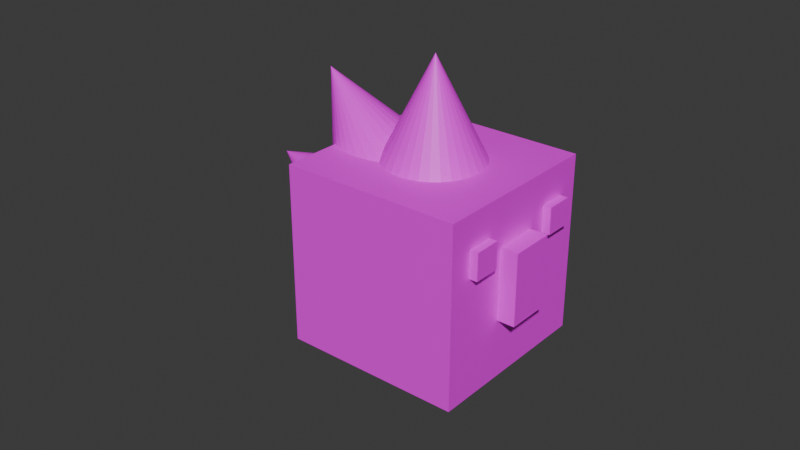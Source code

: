 # Source: enemy.blend  (saved by Blender 4.4.32; exported with 4.5.12 LTS)
import bpy
from mathutils import Matrix  # noqa: F401  (used for matrix-valued properties, if any)

bpy.ops.wm.read_factory_settings(use_empty=True)
scene = bpy.context.scene
scene.name = 'Scene'

# ---- collections
col_collection = bpy.data.collections.new('Collection'); scene.collection.children.link(col_collection)

# ---- images (referenced by path relative to the original .blend; pixels are not part of the script)
import os
ASSET_DIR = os.environ.get("B2B_ASSET_DIR", "")  # directory of the original .blend (textures are referenced by path, not embedded)
HERE = os.path.dirname(os.path.abspath(__file__))  # packed textures are extracted next to this script under _unpacked/

def load_image(name, relpath, width, height, colorspace="sRGB"):
    """Load a texture the original file referenced (path relative to the .blend, or extracted next to this script)."""
    p = next((c for c in (os.path.join(HERE, relpath), os.path.join(ASSET_DIR, relpath)) if relpath and os.path.exists(c)), "")
    if p:
        img = bpy.data.images.load(p, check_existing=True)
        img.name = name
    else:  # same state as the original file: an image datablock whose file is absent (Cycles renders it pink)
        img = bpy.data.images.new(name, width, height)
        img.source = "FILE"
        img.filepath = "//" + (relpath or name)
    img.colorspace_settings.name = colorspace
    return img
img_enemy_png = load_image('enemy.png', 'enemy.png', 1024, 1024, 'sRGB')

# ---- materials (node trees are filled in below, after node groups)
mat_x = bpy.data.materials.new('マテリアル')

# ---- material node trees
mat_x.use_nodes = True; mat_x.node_tree.nodes.clear()
_N = mat_x.node_tree.nodes; _L = mat_x.node_tree.links
n0 = _N.new('ShaderNodeBsdfPrincipled'); n0.name = 'プリンシプルBSDF'; n0.location = (10, 300)
n1 = _N.new('ShaderNodeOutputMaterial'); n1.name = 'マテリアル出力'; n1.location = (300, 300)
n2 = _N.new('ShaderNodeTexImage'); n2.name = '画像テクスチャ'; n2.location = (-280, 275)
n2.image = img_enemy_png
_L.new(n0.outputs[0], n1.inputs[0])
_L.new(n2.outputs[0], n0.inputs[0])
n1.is_active_output = True

# ---- world
world_world = bpy.data.worlds.new('World'); scene.world = world_world
world_world.use_nodes = True; world_world.node_tree.nodes.clear()
_N = world_world.node_tree.nodes; _L = world_world.node_tree.links
n0 = _N.new('ShaderNodeOutputWorld'); n0.name = 'World Output'; n0.location = (300, 300)
n1 = _N.new('ShaderNodeBackground'); n1.name = 'Background'; n1.location = (10, 300)
n1.inputs[0].default_value = (0.05088, 0.05088, 0.05088, 1.0)
_L.new(n1.outputs[0], n0.inputs[0])
n0.is_active_output = True
world_world.color = (0.05088, 0.05088, 0.05088)
world_world.sun_shadow_jitter_overblur = 0.0

# ---- meshes
me_001 = bpy.data.meshes.new('円錐.001')
me_001.from_pydata([(0.0, 1.0, -1.0), (0.1951, 0.9808, -1.0), (0.3827, 0.9239, -1.0), (0.5556, 0.8315, -1.0), (0.7071, 0.7071, -1.0), (0.8315, 0.5556, -1.0), (0.9239, 0.3827, -1.0), (0.9808, 0.1951, -1.0), (1.0, 0.0, -1.0), (0.9808, -0.1951, -1.0), (0.9239, -0.3827, -1.0), (0.8315, -0.5556, -1.0), (0.7071, -0.7071, -1.0), (0.5556, -0.8315, -1.0), (0.3827, -0.9239, -1.0), (0.1951, -0.9808, -1.0), (0.0, -1.0, -1.0), (-0.1951, -0.9808, -1.0), (-0.3827, -0.9239, -1.0), (-0.5556, -0.8315, -1.0), (-0.7071, -0.7071, -1.0), (-0.8315, -0.5556, -1.0), (-0.9239, -0.3827, -1.0), (-0.9808, -0.1951, -1.0), (-1.0, 0.0, -1.0), (-0.9808, 0.1951, -1.0), (-0.9239, 0.3827, -1.0), (-0.8315, 0.5556, -1.0), (-0.7071, 0.7071, -1.0), (-0.5556, 0.8315, -1.0), (-0.3827, 0.9239, -1.0), (-0.1951, 0.9808, -1.0), (0.0, 0.0, 1.0), (-1.335, -1.0, -1.324), (-0.1185, -1.0, 0.2639), (-1.335, 1.0, -1.324), (-0.1185, 1.0, 0.2639), (0.2523, -1.0, -2.54), (1.469, -1.0, -0.9528), (0.2523, 1.0, -2.54), (1.469, 1.0, -0.9528), (0.1193, 1.0, -1.07), (0.2741, 0.9808, -1.188), (1.336, 0.0, 0.5176), (-0.03558, 0.9808, -0.9511), (-0.1845, 0.9239, -0.837), (-0.3217, 0.8315, -0.7319), (-0.442, 0.7071, -0.6397), (-0.5407, 0.5556, -0.564), (-0.614, 0.3827, -0.5078), (-0.6592, 0.1951, -0.4732), (-0.6744, 0.0, -0.4615), (-0.6592, -0.1951, -0.4732), (-0.614, -0.3827, -0.5078), (-0.5407, -0.5556, -0.564), (-0.442, -0.7071, -0.6397), (-0.3217, -0.8315, -0.7319), (-0.1845, -0.9239, -0.837), (-0.03558, -0.9808, -0.9511), (0.1193, -1.0, -1.07), (0.2741, -0.9808, -1.188), (0.423, -0.9239, -1.303), (0.5602, -0.8315, -1.408), (0.6805, -0.7071, -1.5), (0.7792, -0.5556, -1.576), (0.8525, -0.3827, -1.632), (0.8977, -0.1951, -1.666), (0.913, 0.0, -1.678), (0.8977, 0.1951, -1.666), (0.8525, 0.3827, -1.632), (0.7792, 0.5556, -1.576), (0.6805, 0.7071, -1.5), (0.5602, 0.8315, -1.408), (0.423, 0.9239, -1.303), (-0.0767, 1.0, -1.089), (0.08104, 0.9808, -0.9737), (-1.254, 0.0, 0.5286), (-0.2344, 0.9808, -1.203), (-0.3861, 0.9239, -1.314), (-0.5259, 0.8315, -1.415), (-0.6484, 0.7071, -1.505), (-0.749, 0.5556, -1.578), (-0.8237, 0.3827, -1.632), (-0.8697, 0.1951, -1.666), (-0.8852, 0.0, -1.677), (-0.8697, -0.1951, -1.666), (-0.8237, -0.3827, -1.632), (-0.749, -0.5556, -1.578), (-0.6484, -0.7071, -1.505), (-0.5259, -0.8315, -1.415), (-0.3861, -0.9239, -1.314), (-0.2344, -0.9808, -1.203), (-0.0767, -1.0, -1.089), (0.08104, -0.9808, -0.9737), (0.2327, -0.9239, -0.8633), (0.3725, -0.8315, -0.7616), (0.495, -0.7071, -0.6724), (0.5956, -0.5556, -0.5993), (0.6703, -0.3827, -0.5449), (0.7163, -0.1951, -0.5114), (0.7318, 0.0, -0.5001), (0.7163, 0.1951, -0.5114), (0.6703, 0.3827, -0.5449), (0.5956, 0.5556, -0.5993), (0.495, 0.7071, -0.6724), (0.3725, 0.8315, -0.7616), (0.2327, 0.9239, -0.8633), (0.1025, 1.0, -1.182), (0.1391, 0.9808, -0.9903), (-1.862, 0.0, -0.8062), (0.06581, 0.9808, -1.374), (0.03057, 0.9239, -1.558), (-0.001901, 0.8315, -1.728), (-0.03037, 0.7071, -1.876), (-0.05373, 0.5556, -1.999), (-0.07108, 0.3827, -2.089), (-0.08177, 0.1951, -2.145), (-0.08538, 0.0, -2.164), (-0.08177, -0.1951, -2.145), (-0.07108, -0.3827, -2.089), (-0.05373, -0.5556, -1.999), (-0.03037, -0.7071, -1.876), (-0.001901, -0.8315, -1.728), (0.03057, -0.9239, -1.558), (0.06581, -0.9808, -1.374), (0.1025, -1.0, -1.182), (0.1391, -0.9808, -0.9903), (0.1743, -0.9239, -0.806), (0.2068, -0.8315, -0.6362), (0.2353, -0.7071, -0.4874), (0.2586, -0.5556, -0.3652), (0.276, -0.3827, -0.2745), (0.2867, -0.1951, -0.2186), (0.2903, 0.0, -0.1997), (0.2867, 0.1951, -0.2186), (0.276, 0.3827, -0.2745), (0.2586, 0.5556, -0.3652), (0.2353, 0.7071, -0.4874), (0.2068, 0.8315, -0.6362), (0.1743, 0.9239, -0.806), (0.5725, -0.25, -1.952), (0.5725, 0.25, -1.952), (1.059, -0.25, -1.317), (0.8106, -0.25, -2.134), (0.8106, 0.25, -2.134), (1.297, -0.25, -1.499), (1.297, 0.25, -1.499), (1.059, 0.25, -1.317), (0.8988, 0.4588, -1.351), (0.8988, 0.7588, -1.351), (1.081, 0.4588, -1.113), (1.137, 0.4588, -1.533), (1.137, 0.7588, -1.533), (1.319, 0.4588, -1.295), (1.319, 0.7588, -1.295), (1.081, 0.7588, -1.113), (0.8988, -0.7352, -1.351), (0.8988, -0.4352, -1.351), (1.081, -0.7352, -1.113), (1.137, -0.7352, -1.533), (1.137, -0.4352, -1.533), (1.319, -0.7352, -1.295), (1.319, -0.4352, -1.295), (1.081, -0.4352, -1.113)], [], [(0, 32, 1), (1, 32, 2), (2, 32, 3), (3, 32, 4), (4, 32, 5), (5, 32, 6), (6, 32, 7), (7, 32, 8), (8, 32, 9), (9, 32, 10), (10, 32, 11), (11, 32, 12), (12, 32, 13), (13, 32, 14), (14, 32, 15), (15, 32, 16), (16, 32, 17), (17, 32, 18), (18, 32, 19), (19, 32, 20), (20, 32, 21), (21, 32, 22), (22, 32, 23), (23, 32, 24), (24, 32, 25), (25, 32, 26), (26, 32, 27), (27, 32, 28), (28, 32, 29), (29, 32, 30), (15, 23, 31), (30, 32, 31), (31, 32, 0), (34, 35, 33), (35, 40, 39), (40, 37, 39), (38, 33, 37), (39, 33, 35), (36, 38, 40), (60, 52, 44), (41, 43, 42), (44, 43, 41), (45, 43, 44), (46, 43, 45), (47, 43, 46), (48, 43, 47), (49, 43, 48), (50, 43, 49), (51, 43, 50), (52, 43, 51), (53, 43, 52), (54, 43, 53), (55, 43, 54), (56, 43, 55), (57, 43, 56), (58, 43, 57), (59, 43, 58), (60, 43, 59), (61, 43, 60), (62, 43, 61), (63, 43, 62), (64, 43, 63), (65, 43, 64), (66, 43, 65), (67, 43, 66), (68, 43, 67), (69, 43, 68), (70, 43, 69), (71, 43, 70), (72, 43, 71), (73, 43, 72), (42, 43, 73), (93, 85, 77), (74, 76, 75), (77, 76, 74), (78, 76, 77), (79, 76, 78), (80, 76, 79), (81, 76, 80), (82, 76, 81), (83, 76, 82), (84, 76, 83), (85, 76, 84), (86, 76, 85), (87, 76, 86), (88, 76, 87), (89, 76, 88), (90, 76, 89), (91, 76, 90), (92, 76, 91), (93, 76, 92), (94, 76, 93), (95, 76, 94), (96, 76, 95), (97, 76, 96), (98, 76, 97), (99, 76, 98), (100, 76, 99), (101, 76, 100), (102, 76, 101), (103, 76, 102), (104, 76, 103), (105, 76, 104), (106, 76, 105), (75, 76, 106), (110, 134, 126), (107, 109, 108), (110, 109, 107), (111, 109, 110), (112, 109, 111), (113, 109, 112), (114, 109, 113), (115, 109, 114), (116, 109, 115), (117, 109, 116), (118, 109, 117), (119, 109, 118), (120, 109, 119), (121, 109, 120), (122, 109, 121), (123, 109, 122), (124, 109, 123), (125, 109, 124), (126, 109, 125), (127, 109, 126), (128, 109, 127), (129, 109, 128), (130, 109, 129), (131, 109, 130), (132, 109, 131), (133, 109, 132), (134, 109, 133), (135, 109, 134), (136, 109, 135), (137, 109, 136), (138, 109, 137), (139, 109, 138), (108, 109, 139), (144, 140, 141), (142, 141, 140), (143, 142, 140), (146, 143, 144), (147, 145, 146), (147, 144, 141), (152, 148, 149), (150, 149, 148), (153, 148, 151), (154, 151, 152), (155, 153, 154), (155, 152, 149), (160, 156, 157), (158, 157, 156), (161, 156, 159), (162, 159, 160), (163, 161, 162), (163, 160, 157), (31, 0, 1), (1, 2, 3), (3, 4, 5), (5, 6, 7), (7, 8, 9), (9, 10, 11), (11, 12, 13), (13, 14, 15), (15, 16, 17), (17, 18, 19), (19, 20, 21), (21, 22, 23), (23, 24, 25), (25, 26, 27), (27, 28, 29), (29, 30, 31), (31, 1, 7), (1, 3, 7), (3, 5, 7), (7, 9, 15), (9, 11, 15), (11, 13, 15), (15, 17, 23), (17, 19, 23), (19, 21, 23), (23, 25, 31), (25, 27, 31), (27, 29, 31), (31, 7, 15), (34, 36, 35), (35, 36, 40), (40, 38, 37), (38, 34, 33), (39, 37, 33), (36, 34, 38), (44, 41, 42), (42, 73, 72), (72, 71, 68), (71, 70, 68), (70, 69, 68), (68, 67, 66), (66, 65, 64), (64, 63, 60), (63, 62, 60), (62, 61, 60), (60, 59, 58), (58, 57, 56), (56, 55, 54), (54, 53, 52), (52, 51, 50), (50, 49, 48), (48, 47, 46), (46, 45, 44), (44, 42, 68), (42, 72, 68), (68, 66, 60), (66, 64, 60), (60, 58, 52), (58, 56, 52), (56, 54, 52), (52, 50, 44), (50, 48, 44), (48, 46, 44), (44, 68, 60), (77, 74, 75), (75, 106, 105), (105, 104, 103), (103, 102, 101), (101, 100, 99), (99, 98, 97), (97, 96, 93), (96, 95, 93), (95, 94, 93), (93, 92, 91), (91, 90, 89), (89, 88, 85), (88, 87, 85), (87, 86, 85), (85, 84, 81), (84, 83, 81), (83, 82, 81), (81, 80, 77), (80, 79, 77), (79, 78, 77), (77, 75, 105), (105, 103, 77), (103, 101, 77), (101, 99, 93), (99, 97, 93), (93, 91, 85), (91, 89, 85), (85, 81, 77), (77, 101, 93), (110, 107, 108), (108, 139, 138), (138, 137, 136), (136, 135, 134), (134, 133, 132), (132, 131, 130), (130, 129, 126), (129, 128, 126), (128, 127, 126), (126, 125, 124), (124, 123, 122), (122, 121, 120), (120, 119, 118), (118, 117, 116), (116, 115, 118), (115, 114, 118), (114, 113, 112), (112, 111, 114), (111, 110, 114), (110, 108, 138), (138, 136, 134), (134, 132, 130), (126, 124, 122), (122, 120, 126), (120, 118, 126), (110, 138, 134), (134, 130, 126), (118, 114, 126), (114, 110, 126), (144, 143, 140), (142, 147, 141), (143, 145, 142), (146, 145, 143), (147, 142, 145), (147, 146, 144), (152, 151, 148), (150, 155, 149), (153, 150, 148), (154, 153, 151), (155, 150, 153), (155, 154, 152), (160, 159, 156), (158, 163, 157), (161, 158, 156), (162, 161, 159), (163, 158, 161), (163, 162, 160)])
_uv = me_001.uv_layers.new(name='UVマップ')
_uv.uv.foreach_set('vector', [0.3498, 0.7682, 0.4618, 0.8281, 0.3402, 0.7912, 0.3402, 0.7912, 0.4618, 0.8281, 0.3354, 0.8156, 0.3354, 0.8156, 0.4618, 0.8281, 0.3354, 0.8405, 0.3354, 0.8405, 0.4618, 0.8281, 0.3402, 0.8649, 0.3402, 0.8649, 0.4618, 0.8281, 0.3498, 0.8879, 0.3498, 0.8879, 0.4618, 0.8281, 0.3636, 0.9086, 0.3636, 0.9086, 0.4618, 0.8281, 0.3812, 0.9262, 0.3812, 0.9262, 0.4618, 0.8281, 0.4019, 0.9401, 0.4019, 0.9401, 0.4618, 0.8281, 0.4249, 0.9496, 0.4249, 0.9496, 0.4618, 0.8281, 0.4493, 0.9544, 0.4493, 0.9544, 0.4618, 0.8281, 0.4742, 0.9544, 0.4742, 0.9544, 0.4618, 0.8281, 0.4986, 0.9496, 0.4986, 0.9496, 0.4618, 0.8281, 0.5216, 0.9401, 0.5216, 0.9401, 0.4618, 0.8281, 0.5423, 0.9262, 0.5423, 0.9262, 0.4618, 0.8281, 0.5599, 0.9086, 0.5599, 0.9086, 0.4618, 0.8281, 0.5737, 0.8879, 0.5737, 0.8879, 0.4618, 0.8281, 0.5833, 0.8649, 0.5833, 0.8649, 0.4618, 0.8281, 0.5881, 0.8405, 0.5881, 0.8405, 0.4618, 0.8281, 0.5881, 0.8156, 0.5881, 0.8156, 0.4618, 0.8281, 0.5833, 0.7912, 0.5833, 0.7912, 0.4618, 0.8281, 0.5737, 0.7682, 0.5737, 0.7682, 0.4618, 0.8281, 0.5599, 0.7475, 0.5599, 0.7475, 0.4618, 0.8281, 0.5423, 0.7299, 0.5423, 0.7299, 0.4618, 0.8281, 0.5216, 0.7161, 0.5216, 0.7161, 0.4618, 0.8281, 0.4986, 0.7065, 0.4986, 0.7065, 0.4618, 0.8281, 0.4742, 0.7017, 0.4742, 0.7017, 0.4618, 0.8281, 0.4493, 0.7017, 0.4493, 0.7017, 0.4618, 0.8281, 0.4249, 0.7065, 0.4249, 0.7065, 0.4618, 0.8281, 0.4019, 0.7161, 0.4019, 0.7161, 0.4618, 0.8281, 0.3812, 0.7299, 0.7386, 0.1736, 0.8533, 0.1388, 0.8185, 0.02405, 0.3812, 0.7299, 0.4618, 0.8281, 0.3636, 0.7475, 0.3636, 0.7475, 0.4618, 0.8281, 0.3498, 0.7682, 0.6911, 0.352, 0.5216, 0.1825, 0.6911, 0.1825, 0.5216, 0.1825, 0.352, 0.352, 0.352, 0.1825, 0.352, 0.352, 0.1825, 0.1825, 0.352, 0.1825, 0.1825, 0.352, 0.013, 0.1825, 0.1825, 0.1825, 0.352, 0.1825, 0.1825, 0.013, 0.352, 0.013, 0.352, 0.5216, 0.1825, 0.352, 0.352, 0.352, 0.09049, 0.9646, 0.1832, 0.8886, 0.1071, 0.7959, 0.6089, 0.6976, 0.7304, 0.7344, 0.604, 0.722, 0.6184, 0.6746, 0.7304, 0.7344, 0.6089, 0.6976, 0.6322, 0.6539, 0.7304, 0.7344, 0.6184, 0.6746, 0.6498, 0.6363, 0.7304, 0.7344, 0.6322, 0.6539, 0.6705, 0.6225, 0.7304, 0.7344, 0.6498, 0.6363, 0.6935, 0.6129, 0.7304, 0.7344, 0.6705, 0.6225, 0.7179, 0.6081, 0.7304, 0.7344, 0.6935, 0.6129, 0.7428, 0.6081, 0.7304, 0.7344, 0.7179, 0.6081, 0.7672, 0.6129, 0.7304, 0.7344, 0.7428, 0.6081, 0.7902, 0.6225, 0.7304, 0.7344, 0.7672, 0.6129, 0.8109, 0.6363, 0.7304, 0.7344, 0.7902, 0.6225, 0.8285, 0.6539, 0.7304, 0.7344, 0.8109, 0.6363, 0.8424, 0.6746, 0.7304, 0.7344, 0.8285, 0.6539, 0.8519, 0.6976, 0.7304, 0.7344, 0.8424, 0.6746, 0.8568, 0.722, 0.7304, 0.7344, 0.8519, 0.6976, 0.8568, 0.7469, 0.7304, 0.7344, 0.8568, 0.722, 0.8519, 0.7713, 0.7304, 0.7344, 0.8568, 0.7469, 0.8424, 0.7943, 0.7304, 0.7344, 0.8519, 0.7713, 0.8285, 0.815, 0.7304, 0.7344, 0.8424, 0.7943, 0.8109, 0.8326, 0.7304, 0.7344, 0.8285, 0.815, 0.7902, 0.8464, 0.7304, 0.7344, 0.8109, 0.8326, 0.7672, 0.856, 0.7304, 0.7344, 0.7902, 0.8464, 0.7428, 0.8608, 0.7304, 0.7344, 0.7672, 0.856, 0.7179, 0.8608, 0.7304, 0.7344, 0.7428, 0.8608, 0.6935, 0.856, 0.7304, 0.7344, 0.7179, 0.8608, 0.6705, 0.8464, 0.7304, 0.7344, 0.6935, 0.856, 0.6498, 0.8326, 0.7304, 0.7344, 0.6705, 0.8464, 0.6322, 0.815, 0.7304, 0.7344, 0.6498, 0.8326, 0.6184, 0.7943, 0.7304, 0.7344, 0.6322, 0.815, 0.6089, 0.7713, 0.7304, 0.7344, 0.6184, 0.7943, 0.604, 0.7469, 0.7304, 0.7344, 0.6089, 0.7713, 0.604, 0.722, 0.7304, 0.7344, 0.604, 0.7469, 0.8215, 0.2289, 0.878, 0.3346, 0.9838, 0.2781, 0.4383, 0.4926, 0.5647, 0.5051, 0.4383, 0.5175, 0.4432, 0.4682, 0.5647, 0.5051, 0.4383, 0.4926, 0.4527, 0.4452, 0.5647, 0.5051, 0.4432, 0.4682, 0.4665, 0.4245, 0.5647, 0.5051, 0.4527, 0.4452, 0.4841, 0.4069, 0.5647, 0.5051, 0.4665, 0.4245, 0.5048, 0.3931, 0.5647, 0.5051, 0.4841, 0.4069, 0.5278, 0.3836, 0.5647, 0.5051, 0.5048, 0.3931, 0.5523, 0.3787, 0.5647, 0.5051, 0.5278, 0.3836, 0.5772, 0.3787, 0.5647, 0.5051, 0.5523, 0.3787, 0.6016, 0.3836, 0.5647, 0.5051, 0.5772, 0.3787, 0.6246, 0.3931, 0.5647, 0.5051, 0.6016, 0.3836, 0.6453, 0.4069, 0.5647, 0.5051, 0.6246, 0.3931, 0.6629, 0.4245, 0.5647, 0.5051, 0.6453, 0.4069, 0.6767, 0.4452, 0.5647, 0.5051, 0.6629, 0.4245, 0.6862, 0.4682, 0.5647, 0.5051, 0.6767, 0.4452, 0.6911, 0.4926, 0.5647, 0.5051, 0.6862, 0.4682, 0.6911, 0.5175, 0.5647, 0.5051, 0.6911, 0.4926, 0.6862, 0.5419, 0.5647, 0.5051, 0.6911, 0.5175, 0.6767, 0.5649, 0.5647, 0.5051, 0.6862, 0.5419, 0.6629, 0.5856, 0.5647, 0.5051, 0.6767, 0.5649, 0.6453, 0.6032, 0.5647, 0.5051, 0.6629, 0.5856, 0.6246, 0.6171, 0.5647, 0.5051, 0.6453, 0.6032, 0.6016, 0.6266, 0.5647, 0.5051, 0.6246, 0.6171, 0.5771, 0.6315, 0.5647, 0.5051, 0.6016, 0.6266, 0.5523, 0.6315, 0.5647, 0.5051, 0.5771, 0.6315, 0.5278, 0.6266, 0.5647, 0.5051, 0.5523, 0.6315, 0.5048, 0.6171, 0.5647, 0.5051, 0.5278, 0.6266, 0.4841, 0.6032, 0.5647, 0.5051, 0.5048, 0.6171, 0.4665, 0.5856, 0.5647, 0.5051, 0.4841, 0.6032, 0.4527, 0.5649, 0.5647, 0.5051, 0.4665, 0.5856, 0.4432, 0.5419, 0.5647, 0.5051, 0.4527, 0.5649, 0.4383, 0.5175, 0.5647, 0.5051, 0.4432, 0.5419, 0.8759, 0.4039, 0.7702, 0.3474, 0.7137, 0.4531, 0.3228, 0.755, 0.2247, 0.6744, 0.3367, 0.7343, 0.3052, 0.7726, 0.2247, 0.6744, 0.3228, 0.755, 0.2845, 0.7864, 0.2247, 0.6744, 0.3052, 0.7726, 0.2615, 0.7959, 0.2247, 0.6744, 0.2845, 0.7864, 0.2371, 0.8008, 0.2247, 0.6744, 0.2615, 0.7959, 0.2122, 0.8008, 0.2247, 0.6744, 0.2371, 0.8008, 0.1878, 0.7959, 0.2247, 0.6744, 0.2122, 0.8008, 0.1648, 0.7864, 0.2247, 0.6744, 0.1878, 0.7959, 0.1441, 0.7726, 0.2247, 0.6744, 0.1648, 0.7864, 0.1265, 0.755, 0.2247, 0.6744, 0.1441, 0.7726, 0.1127, 0.7343, 0.2247, 0.6744, 0.1265, 0.755, 0.1031, 0.7113, 0.2247, 0.6744, 0.1127, 0.7343, 0.09829, 0.6869, 0.2247, 0.6744, 0.1031, 0.7113, 0.09829, 0.662, 0.2247, 0.6744, 0.09829, 0.6869, 0.1031, 0.6376, 0.2247, 0.6744, 0.09829, 0.662, 0.1127, 0.6146, 0.2247, 0.6744, 0.1031, 0.6376, 0.1265, 0.5939, 0.2247, 0.6744, 0.1127, 0.6146, 0.1441, 0.5762, 0.2247, 0.6744, 0.1265, 0.5939, 0.1648, 0.5624, 0.2247, 0.6744, 0.1441, 0.5762, 0.1878, 0.5529, 0.2247, 0.6744, 0.1648, 0.5624, 0.2122, 0.548, 0.2247, 0.6744, 0.1878, 0.5529, 0.2371, 0.548, 0.2247, 0.6744, 0.2122, 0.548, 0.2615, 0.5529, 0.2247, 0.6744, 0.2371, 0.548, 0.2845, 0.5624, 0.2247, 0.6744, 0.2615, 0.5529, 0.3052, 0.5762, 0.2247, 0.6744, 0.2845, 0.5624, 0.3228, 0.5939, 0.2247, 0.6744, 0.3052, 0.5762, 0.3367, 0.6146, 0.2247, 0.6744, 0.3228, 0.5939, 0.3462, 0.6376, 0.2247, 0.6744, 0.3367, 0.6146, 0.351, 0.662, 0.2247, 0.6744, 0.3462, 0.6376, 0.351, 0.6869, 0.2247, 0.6744, 0.351, 0.662, 0.3462, 0.7113, 0.2247, 0.6744, 0.351, 0.6869, 0.3367, 0.7343, 0.2247, 0.6744, 0.3462, 0.7113, 0.0575, 0.4665, 0.014, 0.51, 0.014, 0.4665, 0.101, 0.3796, 0.0575, 0.423, 0.0575, 0.3796, 0.0575, 0.51, 0.101, 0.5535, 0.0575, 0.5535, 0.101, 0.4665, 0.0575, 0.51, 0.0575, 0.4665, 0.1445, 0.4665, 0.101, 0.51, 0.101, 0.4665, 0.101, 0.423, 0.0575, 0.4665, 0.0575, 0.423, 0.405, 0.06514, 0.3796, 0.09057, 0.3796, 0.06514, 0.4304, 0.01429, 0.405, 0.03971, 0.405, 0.01429, 0.4304, 0.09057, 0.405, 0.116, 0.405, 0.09057, 0.4304, 0.06514, 0.405, 0.09057, 0.405, 0.06514, 0.4559, 0.06514, 0.4304, 0.09057, 0.4304, 0.06514, 0.4304, 0.03971, 0.405, 0.06514, 0.405, 0.03971, 0.03869, 0.06718, 0.01326, 0.0926, 0.01326, 0.06718, 0.06411, 0.01632, 0.03869, 0.04175, 0.03869, 0.01632, 0.06411, 0.0926, 0.03869, 0.118, 0.03869, 0.0926, 0.06411, 0.06718, 0.03869, 0.0926, 0.03869, 0.06718, 0.08954, 0.06718, 0.06411, 0.0926, 0.06411, 0.06718, 0.06411, 0.04175, 0.03869, 0.06718, 0.03869, 0.04175, 0.8185, 0.02405, 0.8031, 0.01769, 0.7868, 0.01445, 0.7868, 0.01445, 0.7702, 0.01445, 0.7539, 0.01769, 0.7539, 0.01769, 0.7386, 0.02405, 0.7247, 0.03328, 0.7247, 0.03328, 0.713, 0.04503, 0.7038, 0.05885, 0.7038, 0.05885, 0.6974, 0.0742, 0.6942, 0.09049, 0.6942, 0.09049, 0.6942, 0.1071, 0.6974, 0.1234, 0.6974, 0.1234, 0.7038, 0.1388, 0.713, 0.1526, 0.713, 0.1526, 0.7247, 0.1643, 0.7386, 0.1736, 0.7386, 0.1736, 0.7539, 0.1799, 0.7702, 0.1832, 0.7702, 0.1832, 0.7868, 0.1832, 0.8031, 0.1799, 0.8031, 0.1799, 0.8185, 0.1736, 0.8323, 0.1643, 0.8323, 0.1643, 0.844, 0.1526, 0.8533, 0.1388, 0.8533, 0.1388, 0.8596, 0.1234, 0.8629, 0.1071, 0.8629, 0.1071, 0.8629, 0.09049, 0.8596, 0.0742, 0.8596, 0.0742, 0.8533, 0.05885, 0.844, 0.04503, 0.844, 0.04503, 0.8323, 0.03328, 0.8185, 0.02405, 0.8185, 0.02405, 0.7868, 0.01445, 0.7038, 0.05885, 0.7868, 0.01445, 0.7539, 0.01769, 0.7038, 0.05885, 0.7539, 0.01769, 0.7247, 0.03328, 0.7038, 0.05885, 0.7038, 0.05885, 0.6942, 0.09049, 0.7386, 0.1736, 0.6942, 0.09049, 0.6974, 0.1234, 0.7386, 0.1736, 0.6974, 0.1234, 0.713, 0.1526, 0.7386, 0.1736, 0.7386, 0.1736, 0.7702, 0.1832, 0.8533, 0.1388, 0.7702, 0.1832, 0.8031, 0.1799, 0.8533, 0.1388, 0.8031, 0.1799, 0.8323, 0.1643, 0.8533, 0.1388, 0.8533, 0.1388, 0.8629, 0.1071, 0.8185, 0.02405, 0.8629, 0.1071, 0.8596, 0.0742, 0.8185, 0.02405, 0.8596, 0.0742, 0.844, 0.04503, 0.8185, 0.02405, 0.8185, 0.02405, 0.7038, 0.05885, 0.7386, 0.1736, 0.6911, 0.352, 0.5216, 0.352, 0.5216, 0.1825, 0.5216, 0.1825, 0.5216, 0.352, 0.352, 0.352, 0.352, 0.352, 0.1825, 0.352, 0.1825, 0.1825, 0.1825, 0.352, 0.013, 0.352, 0.013, 0.1825, 0.352, 0.1825, 0.1825, 0.1825, 0.1825, 0.013, 0.352, 0.5216, 0.1825, 0.5216, 0.1825, 0.352, 0.1071, 0.7959, 0.0905, 0.7959, 0.0742, 0.7992, 0.0742, 0.7992, 0.05885, 0.8055, 0.04503, 0.8147, 0.04503, 0.8147, 0.03328, 0.8265, 0.01445, 0.872, 0.03328, 0.8265, 0.02405, 0.8403, 0.01445, 0.872, 0.02405, 0.8403, 0.01769, 0.8557, 0.01445, 0.872, 0.01445, 0.872, 0.01445, 0.8886, 0.01769, 0.9049, 0.01769, 0.9049, 0.02405, 0.9202, 0.03328, 0.934, 0.03328, 0.934, 0.04503, 0.9458, 0.09049, 0.9646, 0.04503, 0.9458, 0.05885, 0.955, 0.09049, 0.9646, 0.05885, 0.955, 0.0742, 0.9614, 0.09049, 0.9646, 0.09049, 0.9646, 0.1071, 0.9646, 0.1234, 0.9614, 0.1234, 0.9614, 0.1388, 0.955, 0.1526, 0.9458, 0.1526, 0.9458, 0.1643, 0.934, 0.1736, 0.9202, 0.1736, 0.9202, 0.1799, 0.9049, 0.1832, 0.8886, 0.1832, 0.8886, 0.1832, 0.872, 0.1799, 0.8557, 0.1799, 0.8557, 0.1736, 0.8403, 0.1643, 0.8265, 0.1643, 0.8265, 0.1526, 0.8147, 0.1388, 0.8055, 0.1388, 0.8055, 0.1234, 0.7992, 0.1071, 0.7959, 0.1071, 0.7959, 0.0742, 0.7992, 0.01445, 0.872, 0.0742, 0.7992, 0.04503, 0.8147, 0.01445, 0.872, 0.01445, 0.872, 0.01769, 0.9049, 0.09049, 0.9646, 0.01769, 0.9049, 0.03328, 0.934, 0.09049, 0.9646, 0.09049, 0.9646, 0.1234, 0.9614, 0.1832, 0.8886, 0.1234, 0.9614, 0.1526, 0.9458, 0.1832, 0.8886, 0.1526, 0.9458, 0.1736, 0.9202, 0.1832, 0.8886, 0.1832, 0.8886, 0.1799, 0.8557, 0.1071, 0.7959, 0.1799, 0.8557, 0.1643, 0.8265, 0.1071, 0.7959, 0.1643, 0.8265, 0.1388, 0.8055, 0.1071, 0.7959, 0.1071, 0.7959, 0.01445, 0.872, 0.09049, 0.9646, 0.9838, 0.2781, 0.987, 0.2618, 0.987, 0.2452, 0.987, 0.2452, 0.9838, 0.2289, 0.9774, 0.2135, 0.9774, 0.2135, 0.9682, 0.1997, 0.9564, 0.1879, 0.9564, 0.1879, 0.9426, 0.1787, 0.9273, 0.1724, 0.9273, 0.1724, 0.911, 0.1691, 0.8943, 0.1691, 0.8943, 0.1691, 0.878, 0.1724, 0.8627, 0.1787, 0.8627, 0.1787, 0.8489, 0.1879, 0.8215, 0.2289, 0.8489, 0.1879, 0.8371, 0.1997, 0.8215, 0.2289, 0.8371, 0.1997, 0.8279, 0.2135, 0.8215, 0.2289, 0.8215, 0.2289, 0.8183, 0.2452, 0.8183, 0.2618, 0.8183, 0.2618, 0.8215, 0.2781, 0.8279, 0.2934, 0.8279, 0.2934, 0.8371, 0.3072, 0.878, 0.3346, 0.8371, 0.3072, 0.8489, 0.319, 0.878, 0.3346, 0.8489, 0.319, 0.8627, 0.3282, 0.878, 0.3346, 0.878, 0.3346, 0.8943, 0.3378, 0.9426, 0.3282, 0.8943, 0.3378, 0.911, 0.3378, 0.9426, 0.3282, 0.911, 0.3378, 0.9273, 0.3346, 0.9426, 0.3282, 0.9426, 0.3282, 0.9564, 0.319, 0.9838, 0.2781, 0.9564, 0.319, 0.9682, 0.3072, 0.9838, 0.2781, 0.9682, 0.3072, 0.9774, 0.2934, 0.9838, 0.2781, 0.9838, 0.2781, 0.987, 0.2452, 0.9774, 0.2135, 0.9774, 0.2135, 0.9564, 0.1879, 0.9838, 0.2781, 0.9564, 0.1879, 0.9273, 0.1724, 0.9838, 0.2781, 0.9273, 0.1724, 0.8943, 0.1691, 0.8215, 0.2289, 0.8943, 0.1691, 0.8627, 0.1787, 0.8215, 0.2289, 0.8215, 0.2289, 0.8183, 0.2618, 0.878, 0.3346, 0.8183, 0.2618, 0.8279, 0.2934, 0.878, 0.3346, 0.878, 0.3346, 0.9426, 0.3282, 0.9838, 0.2781, 0.9838, 0.2781, 0.9273, 0.1724, 0.8215, 0.2289, 0.8759, 0.4039, 0.8695, 0.3885, 0.8603, 0.3747, 0.8603, 0.3747, 0.8486, 0.363, 0.8347, 0.3537, 0.8347, 0.3537, 0.8194, 0.3474, 0.8031, 0.3441, 0.8031, 0.3441, 0.7865, 0.3441, 0.7702, 0.3474, 0.7702, 0.3474, 0.7548, 0.3537, 0.741, 0.363, 0.741, 0.363, 0.7293, 0.3747, 0.72, 0.3885, 0.72, 0.3885, 0.7137, 0.4039, 0.7137, 0.4531, 0.7137, 0.4039, 0.7104, 0.4202, 0.7137, 0.4531, 0.7104, 0.4202, 0.7104, 0.4368, 0.7137, 0.4531, 0.7137, 0.4531, 0.72, 0.4684, 0.7293, 0.4823, 0.7293, 0.4823, 0.741, 0.494, 0.7548, 0.5032, 0.7548, 0.5032, 0.7702, 0.5096, 0.7865, 0.5128, 0.7865, 0.5128, 0.8031, 0.5128, 0.8194, 0.5096, 0.8194, 0.5096, 0.8347, 0.5032, 0.8486, 0.494, 0.8486, 0.494, 0.8603, 0.4823, 0.8194, 0.5096, 0.8603, 0.4823, 0.8695, 0.4684, 0.8194, 0.5096, 0.8695, 0.4684, 0.8759, 0.4531, 0.8791, 0.4368, 0.8791, 0.4368, 0.8791, 0.4202, 0.8695, 0.4684, 0.8791, 0.4202, 0.8759, 0.4039, 0.8695, 0.4684, 0.8759, 0.4039, 0.8603, 0.3747, 0.8347, 0.3537, 0.8347, 0.3537, 0.8031, 0.3441, 0.7702, 0.3474, 0.7702, 0.3474, 0.741, 0.363, 0.72, 0.3885, 0.7137, 0.4531, 0.7293, 0.4823, 0.7548, 0.5032, 0.7548, 0.5032, 0.7865, 0.5128, 0.7137, 0.4531, 0.7865, 0.5128, 0.8194, 0.5096, 0.7137, 0.4531, 0.8759, 0.4039, 0.8347, 0.3537, 0.7702, 0.3474, 0.7702, 0.3474, 0.72, 0.3885, 0.7137, 0.4531, 0.8194, 0.5096, 0.8695, 0.4684, 0.7137, 0.4531, 0.8695, 0.4684, 0.8759, 0.4039, 0.7137, 0.4531, 0.0575, 0.4665, 0.0575, 0.51, 0.014, 0.51, 0.101, 0.3796, 0.101, 0.423, 0.0575, 0.423, 0.0575, 0.51, 0.101, 0.51, 0.101, 0.5535, 0.101, 0.4665, 0.101, 0.51, 0.0575, 0.51, 0.1445, 0.4665, 0.1445, 0.51, 0.101, 0.51, 0.101, 0.423, 0.101, 0.4665, 0.0575, 0.4665, 0.405, 0.06514, 0.405, 0.09057, 0.3796, 0.09057, 0.4304, 0.01429, 0.4304, 0.03971, 0.405, 0.03971, 0.4304, 0.09057, 0.4304, 0.116, 0.405, 0.116, 0.4304, 0.06514, 0.4304, 0.09057, 0.405, 0.09057, 0.4559, 0.06514, 0.4559, 0.09057, 0.4304, 0.09057, 0.4304, 0.03971, 0.4304, 0.06514, 0.405, 0.06514, 0.03869, 0.06718, 0.03869, 0.0926, 0.01326, 0.0926, 0.06411, 0.01632, 0.06411, 0.04175, 0.03869, 0.04175, 0.06411, 0.0926, 0.06411, 0.118, 0.03869, 0.118, 0.06411, 0.06718, 0.06411, 0.0926, 0.03869, 0.0926, 0.08954, 0.06718, 0.08954, 0.0926, 0.06411, 0.0926, 0.06411, 0.04175, 0.06411, 0.06718, 0.03869, 0.06718])
_uv.active_render = True
_uv = me_001.uv_layers.new(name='UVMap')
_uv.uv.foreach_set('vector', [0.0, 0.0, 0.0, 0.0, 0.0, 0.0, 0.0, 0.0, 0.0, 0.0, 0.0, 0.0, 0.0, 0.0, 0.0, 0.0, 0.0, 0.0, 0.0, 0.0, 0.0, 0.0, 0.0, 0.0, 0.0, 0.0, 0.0, 0.0, 0.0, 0.0, 0.0, 0.0, 0.0, 0.0, 0.0, 0.0, 0.0, 0.0, 0.0, 0.0, 0.0, 0.0, 0.0, 0.0, 0.0, 0.0, 0.0, 0.0, 0.0, 0.0, 0.0, 0.0, 0.0, 0.0, 0.0, 0.0, 0.0, 0.0, 0.0, 0.0, 0.0, 0.0, 0.0, 0.0, 0.0, 0.0, 0.0, 0.0, 0.0, 0.0, 0.0, 0.0, 0.0, 0.0, 0.0, 0.0, 0.0, 0.0, 0.0, 0.0, 0.0, 0.0, 0.0, 0.0, 0.0, 0.0, 0.0, 0.0, 0.0, 0.0, 0.0, 0.0, 0.0, 0.0, 0.0, 0.0, 0.0, 0.0, 0.0, 0.0, 0.0, 0.0, 0.0, 0.0, 0.0, 0.0, 0.0, 0.0, 0.0, 0.0, 0.0, 0.0, 0.0, 0.0, 0.0, 0.0, 0.0, 0.0, 0.0, 0.0, 0.0, 0.0, 0.0, 0.0, 0.0, 0.0, 0.0, 0.0, 0.0, 0.0, 0.0, 0.0, 0.0, 0.0, 0.0, 0.0, 0.0, 0.0, 0.0, 0.0, 0.0, 0.0, 0.0, 0.0, 0.0, 0.0, 0.0, 0.0, 0.0, 0.0, 0.0, 0.0, 0.0, 0.0, 0.0, 0.0, 0.0, 0.0, 0.0, 0.0, 0.0, 0.0, 0.0, 0.0, 0.0, 0.0, 0.0, 0.0, 0.0, 0.0, 0.0, 0.0, 0.0, 0.0, 0.0, 0.0, 0.0, 0.0, 0.0, 0.0, 0.0, 0.0, 0.0, 0.0, 0.0, 0.0, 0.0, 0.0, 0.0, 0.0, 0.0, 0.0, 0.0, 0.0, 0.0, 0.0, 0.0, 0.0, 0.0, 0.0, 0.0, 0.0, 0.0, 0.0, 0.0, 0.0, 0.0, 0.0, 0.0, 0.0, 0.0, 0.0, 0.0, 0.0, 0.0, 0.0, 0.0, 0.0, 0.0, 0.0, 0.0, 0.0, 0.0, 0.0, 0.0, 0.0, 0.0, 0.0, 0.0, 0.0, 0.0, 0.0, 0.0, 0.0, 0.0, 0.0, 0.0, 0.0, 0.0, 0.0, 0.0, 0.0, 0.0, 0.0, 0.0, 0.0, 0.0, 0.0, 0.0, 0.0, 0.0, 0.0, 0.0, 0.0, 0.0, 0.0, 0.0, 0.0, 0.0, 0.0, 0.0, 0.0, 0.0, 0.0, 0.0, 0.0, 0.0, 0.0, 0.0, 0.0, 0.0, 0.0, 0.0, 0.0, 0.0, 0.0, 0.0, 0.0, 0.0, 0.0, 0.0, 0.0, 0.0, 0.0, 0.0, 0.0, 0.0, 0.0, 0.0, 0.0, 0.0, 0.0, 0.0, 0.0, 0.0, 0.0, 0.0, 0.0, 0.0, 0.0, 0.0, 0.0, 0.0, 0.0, 0.0, 0.0, 0.0, 0.0, 0.0, 0.0, 0.0, 0.0, 0.0, 0.0, 0.0, 0.0, 0.0, 0.0, 0.0, 0.0, 0.0, 0.0, 0.0, 0.0, 0.0, 0.0, 0.0, 0.0, 0.0, 0.0, 0.0, 0.0, 0.0, 0.0, 0.0, 0.0, 0.0, 0.0, 0.0, 0.0, 0.0, 0.0, 0.0, 0.0, 0.0, 0.0, 0.0, 0.0, 0.0, 0.0, 0.0, 0.0, 0.0, 0.0, 0.0, 0.0, 0.0, 0.0, 0.0, 0.0, 0.0, 0.0, 0.0, 0.0, 0.0, 0.0, 0.0, 0.0, 0.0, 0.0, 0.0, 0.0, 0.0, 0.0, 0.0, 0.0, 0.0, 0.0, 0.0, 0.0, 0.0, 0.0, 0.0, 0.0, 0.0, 0.0, 0.0, 0.0, 0.0, 0.0, 0.0, 0.0, 0.0, 0.0, 0.0, 0.0, 0.0, 0.0, 0.0, 0.0, 0.0, 0.0, 0.0, 0.0, 0.0, 0.0, 0.0, 0.0, 0.0, 0.0, 0.0, 0.0, 0.0, 0.0, 0.0, 0.0, 0.0, 0.0, 0.0, 0.0, 0.0, 0.0, 0.0, 0.0, 0.0, 0.0, 0.0, 0.0, 0.0, 0.0, 0.0, 0.0, 0.0, 0.0, 0.0, 0.0, 0.0, 0.0, 0.0, 0.0, 0.0, 0.0, 0.0, 0.0, 0.0, 0.0, 0.0, 0.0, 0.0, 0.0, 0.0, 0.0, 0.0, 0.0, 0.0, 0.0, 0.0, 0.0, 0.0, 0.0, 0.0, 0.0, 0.0, 0.0, 0.0, 0.0, 0.0, 0.0, 0.0, 0.0, 0.0, 0.0, 0.0, 0.0, 0.0, 0.0, 0.0, 0.0, 0.0, 0.0, 0.0, 0.0, 0.0, 0.0, 0.0, 0.0, 0.0, 0.0, 0.0, 0.0, 0.0, 0.0, 0.0, 0.0, 0.0, 0.0, 0.0, 0.0, 0.0, 0.0, 0.0, 0.0, 0.0, 0.0, 0.0, 0.0, 0.0, 0.0, 0.0, 0.0, 0.0, 0.0, 0.0, 0.0, 0.0, 0.0, 0.0, 0.0, 0.0, 0.0, 0.0, 0.0, 0.0, 0.0, 0.0, 0.0, 0.0, 0.0, 0.0, 0.0, 0.0, 0.0, 0.0, 0.0, 0.0, 0.0, 0.0, 0.0, 0.0, 0.0, 0.0, 0.0, 0.0, 0.0, 0.0, 0.0, 0.0, 0.0, 0.0, 0.0, 0.0, 0.0, 0.0, 0.0, 0.0, 0.0, 0.0, 0.0, 0.0, 0.0, 0.0, 0.0, 0.0, 0.0, 0.0, 0.0, 0.0, 0.0, 0.0, 0.0, 0.0, 0.0, 0.0, 0.0, 0.0, 0.0, 0.0, 0.0, 0.0, 0.0, 0.0, 0.0, 0.0, 0.0, 0.0, 0.0, 0.0, 0.0, 0.0, 0.0, 0.0, 0.0, 0.0, 0.0, 0.0, 0.0, 0.0, 0.0, 0.0, 0.0, 0.0, 0.0, 0.0, 0.0, 0.0, 0.0, 0.0, 0.0, 0.0, 0.0, 0.0, 0.0, 0.0, 0.0, 0.0, 0.0, 0.0, 0.0, 0.0, 0.0, 0.0, 0.0, 0.0, 0.0, 0.0, 0.0, 0.0, 0.0, 0.0, 0.0, 0.0, 0.0, 0.0, 0.0, 0.0, 0.0, 0.0, 0.0, 0.0, 0.0, 0.0, 0.0, 0.0, 0.0, 0.0, 0.0, 0.0, 0.0, 0.0, 0.0, 0.0, 0.0, 0.0, 0.0, 0.0, 0.0, 0.0, 0.0, 0.0, 0.0, 0.0, 0.0, 0.0, 0.0, 0.0, 0.0, 0.0, 0.0, 0.0, 0.0, 0.0, 0.0, 0.0, 0.0, 0.0, 0.0, 0.0, 0.0, 0.0, 0.0, 0.0, 0.0, 0.0, 0.0, 0.0, 0.0, 0.0, 0.0, 0.0, 0.0, 0.0, 0.0, 0.0, 0.0, 0.0, 0.0, 0.0, 0.0, 0.0, 0.0, 0.0, 0.0, 0.0, 0.0, 0.0, 0.0, 0.0, 0.0, 0.0, 0.0, 0.0, 0.0, 0.0, 0.0, 0.0, 0.0, 0.0, 0.0, 0.0, 0.0, 0.0, 0.0, 0.0, 0.0, 0.0, 0.0, 0.0, 0.0, 0.0, 0.0, 0.0, 0.0, 0.0, 0.0, 0.0, 0.0, 0.0, 0.0, 0.0, 0.0, 0.0, 0.0, 0.0, 0.0, 0.0, 0.0, 0.0, 0.0, 0.0, 0.0, 0.0, 0.0, 0.0, 0.0, 0.0, 0.0, 0.0, 0.0, 0.0, 0.0, 0.0, 0.0, 0.0, 0.0, 0.0, 0.0, 0.0, 0.0, 0.0, 0.0, 0.0, 0.0, 0.0, 0.0, 0.0, 0.0, 0.0, 0.0, 0.0, 0.0, 0.0, 0.0, 0.0, 0.0, 0.0, 0.0, 0.0, 0.0, 0.0, 0.0, 0.0, 0.0, 0.0, 0.0, 0.0, 0.0, 0.0, 0.0, 0.0, 0.0, 0.0, 0.0, 0.0, 0.0, 0.0, 0.0, 0.0, 0.0, 0.0, 0.0, 0.0, 0.0, 0.0, 0.0, 0.0, 0.0, 0.0, 0.0, 0.0, 0.0, 0.0, 0.0, 0.0, 0.0, 0.0, 0.0, 0.0, 0.0, 0.0, 0.0, 0.0, 0.0, 0.0, 0.0, 0.0, 0.0, 0.0, 0.0, 0.0, 0.0, 0.0, 0.0, 0.0, 0.0, 0.0, 0.0, 0.0, 0.0, 0.0, 0.0, 0.0, 0.0, 0.0, 0.0, 0.0, 0.0, 0.0, 0.0, 0.0, 0.0, 0.0, 0.0, 0.0, 0.0, 0.0, 0.0, 0.0, 0.0, 0.0, 0.0, 0.0, 0.0, 0.0, 0.0, 0.0, 0.0, 0.0, 0.0, 0.0, 0.0, 0.0, 0.0, 0.0, 0.0, 0.0, 0.0, 0.0, 0.0, 0.0, 0.0, 0.0, 0.0, 0.0, 0.0, 0.0, 0.0, 0.0, 0.0, 0.0, 0.0, 0.0, 0.0, 0.0, 0.0, 0.0, 0.0, 0.0, 0.0, 0.0, 0.0, 0.0, 0.0, 0.0, 0.0, 0.0, 0.0, 0.0, 0.0, 0.0, 0.0, 0.0, 0.0, 0.0, 0.0, 0.0, 0.0, 0.0, 0.0, 0.0, 0.0, 0.0, 0.0, 0.0, 0.0, 0.0, 0.0, 0.0, 0.0, 0.0, 0.0, 0.0, 0.0, 0.0, 0.0, 0.0, 0.0, 0.0, 0.0, 0.0, 0.0, 0.0, 0.0, 0.0, 0.0, 0.0, 0.0, 0.0, 0.0, 0.0, 0.0, 0.0, 0.0, 0.0, 0.0, 0.0, 0.0, 0.0, 0.0, 0.0, 0.0, 0.0, 0.0, 0.0, 0.0, 0.0, 0.0, 0.0, 0.0, 0.0, 0.0, 0.0, 0.0, 0.0, 0.0, 0.0, 0.0, 0.0, 0.0, 0.0, 0.0, 0.0, 0.0, 0.0, 0.0, 0.0, 0.0, 0.0, 0.0, 0.0, 0.0, 0.0, 0.0, 0.0, 0.0, 0.0, 0.0, 0.0, 0.0, 0.0, 0.0, 0.0, 0.0, 0.0, 0.0, 0.0, 0.0, 0.0, 0.0, 0.0, 0.0, 0.0, 0.0, 0.0, 0.0, 0.0, 0.0, 0.0, 0.0, 0.0, 0.0, 0.0, 0.0, 0.0, 0.0, 0.0, 0.0, 0.0, 0.0, 0.0, 0.0, 0.0, 0.0, 0.0, 0.0, 0.0, 0.0, 0.0, 0.0, 0.0, 0.0, 0.0, 0.0, 0.0, 0.0, 0.0, 0.0, 0.0, 0.0, 0.0, 0.0, 0.0, 0.0, 0.0, 0.0, 0.0, 0.0, 0.0, 0.0, 0.0, 0.0, 0.0, 0.0, 0.0, 0.0, 0.0, 0.0, 0.0, 0.0, 0.0, 0.0, 0.0, 0.0, 0.0, 0.0, 0.0, 0.0, 0.0, 0.0, 0.0, 0.0, 0.0, 0.0, 0.0, 0.0, 0.0, 0.0, 0.0, 0.0, 0.0, 0.0, 0.0, 0.0, 0.0, 0.0, 0.0, 0.0, 0.0, 0.0, 0.0, 0.0, 0.0, 0.0, 0.0, 0.0, 0.0, 0.0, 0.0, 0.0, 0.0, 0.0, 0.0, 0.0, 0.0, 0.0, 0.0, 0.0, 0.0, 0.0, 0.0, 0.0, 0.0, 0.0, 0.0, 0.0, 0.0, 0.0, 0.0, 0.0, 0.0, 0.0, 0.0, 0.0, 0.0, 0.0, 0.0, 0.0, 0.0, 0.0, 0.0, 0.0, 0.0, 0.0, 0.0, 0.0, 0.0, 0.0, 0.0, 0.0, 0.0, 0.0, 0.0, 0.0, 0.0, 0.0, 0.0, 0.0, 0.0, 0.0, 0.0, 0.0, 0.0, 0.0, 0.0, 0.0, 0.0, 0.0, 0.0, 0.0, 0.0, 0.0, 0.0, 0.0, 0.0, 0.0, 0.0, 0.0, 0.0, 0.0, 0.0, 0.0, 0.0, 0.0, 0.0, 0.0, 0.0, 0.0, 0.0, 0.0, 0.0, 0.0, 0.0, 0.0, 0.0, 0.0, 0.0, 0.0, 0.0, 0.0, 0.0, 0.0, 0.0, 0.0, 0.0, 0.0, 0.0, 0.0, 0.0, 0.0, 0.0, 0.0, 0.0, 0.0, 0.0, 0.0, 0.0, 0.0, 0.0, 0.0, 0.0, 0.0, 0.0, 0.0, 0.0, 0.0, 0.0, 0.0, 0.0, 0.0, 0.0, 0.0, 0.0, 0.0, 0.0, 0.0, 0.0, 0.0, 0.0, 0.0, 0.0, 0.0, 0.0, 0.0, 0.0, 0.0, 0.0, 0.0, 0.0, 0.0, 0.0, 0.0, 0.0, 0.0, 0.0, 0.0, 0.0, 0.0, 0.0, 0.0, 0.0, 0.0, 0.0, 0.0, 0.0, 0.0, 0.0, 0.0, 0.0, 0.0, 0.0, 0.0, 0.0, 0.0, 0.0, 0.0, 0.0, 0.0, 0.0, 0.0, 0.0, 0.0, 0.0, 0.0, 0.0, 0.0, 0.0, 0.0, 0.0, 0.0, 0.0, 0.0, 0.0, 0.0, 0.0, 0.0, 0.0, 0.0, 0.0, 0.0, 0.0, 0.0, 0.0, 0.0, 0.0, 0.0, 0.0, 0.0, 0.0, 0.0, 0.0, 0.0, 0.0, 0.0, 0.0, 0.0, 0.0, 0.0, 0.0, 0.0, 0.0, 0.0, 0.0, 0.0, 0.0, 0.0, 0.0, 0.0, 0.0, 0.0, 0.0, 0.0, 0.0, 0.0, 0.0, 0.0, 0.0, 0.0, 0.0, 0.0, 0.0, 0.0, 0.0, 0.0, 0.0, 0.0, 0.0, 0.0, 0.0, 0.0, 0.0, 0.0, 0.0, 0.0, 0.0, 0.0, 0.0, 0.0, 0.0, 0.0, 0.0, 0.0, 0.0, 0.0, 0.0, 0.0, 0.0, 0.0, 0.0, 0.0, 0.0, 0.0, 0.0, 0.0, 0.0, 0.0, 0.0, 0.0, 0.0, 0.0, 0.0, 0.0, 0.0, 0.0, 0.0, 0.0, 0.0, 0.0, 0.0, 0.0, 0.0, 0.0, 0.0, 0.0, 0.0, 0.0, 0.0, 0.0, 0.0, 0.0, 0.0, 0.0, 0.0, 0.0, 0.0, 0.0, 0.0, 0.0, 0.0, 0.0, 0.0, 0.0, 0.0, 0.0, 0.0, 0.0, 0.0, 0.0, 0.0, 0.0, 0.0, 0.0, 0.0, 0.0, 0.0, 0.0, 0.0, 0.0, 0.0, 0.0, 0.0, 0.0, 0.0, 0.0, 0.0, 0.0, 0.0, 0.0, 0.0, 0.0, 0.0, 0.0, 0.0, 0.0, 0.0, 0.0, 0.0, 0.0, 0.0, 0.0, 0.0, 0.0, 0.0, 0.0, 0.0, 0.0, 0.0, 0.0, 0.0, 0.0, 0.0, 0.0, 0.0, 0.0, 0.0, 0.0, 0.0, 0.0, 0.0, 0.0, 0.0, 0.0, 0.0, 0.0, 0.0, 0.0, 0.0, 0.0, 0.0, 0.0, 0.0, 0.0, 0.0, 0.0, 0.0, 0.0, 0.0, 0.0, 0.0, 0.0, 0.0, 0.0, 0.0, 0.0, 0.0, 0.0, 0.0, 0.0, 0.0, 0.0, 0.0, 0.0, 0.0, 0.0, 0.0, 0.0, 0.0, 0.0, 0.0, 0.0, 0.0, 0.0, 0.0, 0.0, 0.0, 0.0, 0.0, 0.0, 0.0, 0.0, 0.0, 0.0, 0.0, 0.0, 0.0, 0.0, 0.0, 0.0, 0.0, 0.0, 0.0, 0.0, 0.0, 0.0, 0.0, 0.0, 0.0, 0.0, 0.0, 0.0, 0.0, 0.0, 0.0, 0.0, 0.0, 0.0, 0.0, 0.0, 0.0, 0.0, 0.0, 0.0, 0.0, 0.0, 0.0, 0.0, 0.0, 0.0, 0.0, 0.0, 0.0, 0.0, 0.0, 0.0, 0.0, 0.0, 0.0, 0.0, 0.0, 0.0, 0.0, 0.0, 0.0, 0.0, 0.0, 0.0, 0.0, 0.0, 0.0, 0.0, 0.0, 0.0, 0.0, 0.0, 0.0, 0.0, 0.0, 0.0, 0.0, 0.0, 0.0, 0.0, 0.0, 0.0, 0.0, 0.0, 0.0, 0.0, 0.0, 0.0, 0.0, 0.0, 0.0, 0.0, 0.0, 0.0, 0.0, 0.0, 0.0, 0.0, 0.0, 0.0, 0.0, 0.0, 0.0, 0.0, 0.0, 0.0, 0.0, 0.0, 0.0, 0.0, 0.0, 0.0, 0.0, 0.0, 0.0, 0.0, 0.0, 0.0, 0.0, 0.0, 0.0, 0.0, 0.0, 0.0, 0.0, 0.0, 0.0, 0.0, 0.0, 0.0, 0.0, 0.0, 0.0, 0.0, 0.0, 0.0, 0.0, 0.0, 0.0, 0.0, 0.0, 0.0, 0.0, 0.0, 0.0, 0.0, 0.0, 0.0, 0.0, 0.0, 0.0, 0.0, 0.0, 0.0, 0.0, 0.0, 0.0, 0.0, 0.0, 0.0, 0.0, 0.0, 0.0, 0.0, 0.0, 0.0, 0.0, 0.0, 0.0, 0.0, 0.0, 0.0, 0.0, 0.0, 0.0, 0.0, 0.0, 0.0, 0.0, 0.0, 0.0, 0.0, 0.0, 0.0, 0.0, 0.0, 0.0, 0.0, 0.0, 0.0, 0.0, 0.0, 0.0, 0.0, 0.0, 0.0, 0.0, 0.0, 0.0, 0.0, 0.0, 0.0, 0.0, 0.0, 0.0, 0.0, 0.0, 0.0, 0.0, 0.0, 0.0, 0.0, 0.0, 0.0, 0.0, 0.0, 0.0, 0.0, 0.0, 0.0, 0.0, 0.0, 0.0, 0.0, 0.0, 0.0, 0.0, 0.0, 0.0, 0.0, 0.0, 0.0, 0.0, 0.0, 0.0, 0.0, 0.0, 0.0, 0.0, 0.0, 0.0, 0.0, 0.0, 0.0, 0.0, 0.0, 0.0, 0.0, 0.0, 0.0, 0.0, 0.0, 0.0, 0.0, 0.0, 0.0])
me_001.materials.append(mat_x)
me_001.update()

# ---- objects
ob_x = bpy.data.objects.new('敵', me_001)

# ---- transforms, parenting, visibility, modifiers, constraints
ob_x.location = (-0.7454, 0.0, 0.8627)
ob_x.rotation_euler = (0.0, -0.6539, 0.0)

# ---- collection membership
col_collection.objects.link(ob_x)

# ---- scene / render settings (as saved in the file)
scene.frame_start = 1; scene.frame_end = 250; scene.frame_set(1)
scene.render.engine = 'BLENDER_EEVEE_NEXT'
bpy.context.view_layer.update()

# ---- added for rendering (the .blend has no active camera and no usable light): camera, sun
cam_auto = bpy.data.cameras.new('AutoCamera')
cam_auto.lens = 50.0
cam_auto.sensor_width = 36.0
cam_auto.clip_end = 1000.0
ob_auto_camera = bpy.data.objects.new('AutoCamera', cam_auto)
scene.collection.objects.link(ob_auto_camera)
ob_auto_camera.location = (6.1355, -7.88216, 5.38667)
ob_auto_camera.rotation_euler = (1.09748, -7.21219e-08, 0.694738)
scene.camera = ob_auto_camera
light_auto_sun = bpy.data.lights.new('AutoSun', 'SUN')
light_auto_sun.energy = 3.0
light_auto_sun.angle = 0.0523599
ob_auto_sun = bpy.data.objects.new('AutoSun', light_auto_sun)
scene.collection.objects.link(ob_auto_sun)
ob_auto_sun.rotation_euler = (0.872665, 0.174533, 0.523599)
bpy.context.view_layer.update()
